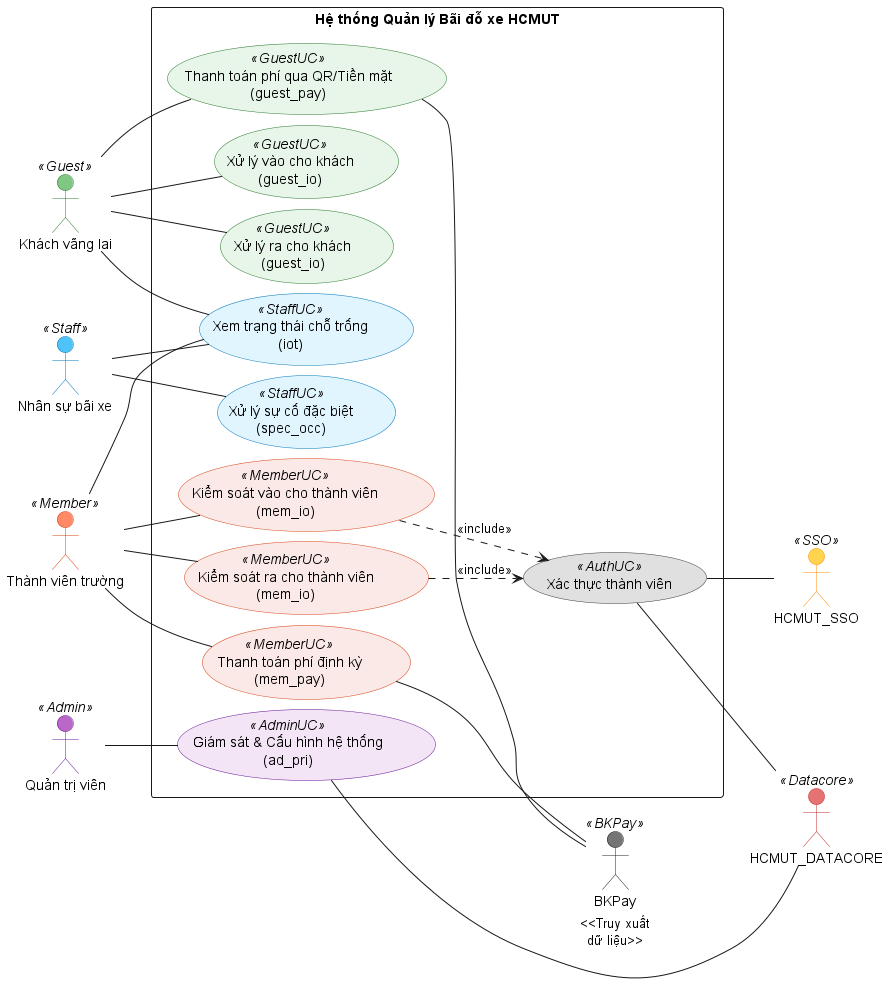

The diagram above was rendered by PlantUML. Its source (embedded in the PNG):
@startuml
left to right direction
skinparam packageStyle rectangle
skinparam nodesep 10
skinparam ranksep 20
skinparam defaultTextAlignment center

' Định dạng màu sắc giống với hình ảnh minh họa
skinparam actor {
    BackgroundColor<<Guest>> #81C784
    BorderColor<<Guest>> #2E7D32
    
    BackgroundColor<<Staff>> #4FC3F7
    BorderColor<<Staff>> #0277BD
    
    BackgroundColor<<Member>> #FF8A65
    BorderColor<<Member>> #D84315
    
    BackgroundColor<<Admin>> #BA68C8
    BorderColor<<Admin>> #6A1B9A
    
    BackgroundColor<<SSO>> #FFD54F
    BorderColor<<SSO>> #FF8F00
    
    BackgroundColor<<BKPay>> #757575
    BorderColor<<BKPay>> #212121
    
    BackgroundColor<<Datacore>> #E57373
    BorderColor<<Datacore>> #C62828
}

skinparam usecase {
    BackgroundColor<<GuestUC>> #E8F5E9
    BorderColor<<GuestUC>> #2E7D32
    
    BackgroundColor<<StaffUC>> #E1F5FE
    BorderColor<<StaffUC>> #0277BD
    
    BackgroundColor<<MemberUC>> #FBE9E7
    BorderColor<<MemberUC>> #D84315
    
    BackgroundColor<<AuthUC>> #E0E0E0
    BorderColor<<AuthUC>> #424242
    
    BackgroundColor<<AdminUC>> #F3E5F5
    BorderColor<<AdminUC>> #6A1B9A
}

' Danh sách các tác nhân (Actors)
actor "Khách vãng lai" <<Guest>> as Guest
actor "Nhân sự bãi xe" <<Staff>> as Staff
actor "Thành viên trường" <<Member>> as Member
actor "Quản trị viên" <<Admin>> as Admin

actor "HCMUT_SSO" <<SSO>> as SSO
actor "BKPay" <<BKPay>> as BKPay
actor "HCMUT_DATACORE" <<Datacore>> as Datacore

' Phạm vi hệ thống (System Boundary)
rectangle "Hệ thống Quản lý Bãi đỗ xe HCMUT" {
    
    ' Nhóm Use-case cho Khách
    usecase "Xử lý vào cho khách\n(guest_io)" <<GuestUC>> as UC_GuestIn
    usecase "Xử lý ra cho khách\n(guest_io)" <<GuestUC>> as UC_GuestOut
    usecase "Thanh toán phí qua QR/Tiền mặt\n(guest_pay)" <<GuestUC>> as UC_GuestPay
    
    ' Nhóm Use-case Chung/Nhân sự
    usecase "Xem trạng thái chỗ trống\n(iot)" <<StaffUC>> as UC_ViewSlots
    usecase "Xử lý sự cố đặc biệt\n(spec_occ)" <<StaffUC>> as UC_SpecOcc
    
    ' Nhóm Use-case cho Thành viên
    usecase "Kiểm soát vào cho thành viên\n(mem_io)" <<MemberUC>> as UC_MemIn
    usecase "Kiểm soát ra cho thành viên\n(mem_io)" <<MemberUC>> as UC_MemOut
    usecase "Thanh toán phí định kỳ\n(mem_pay)" <<MemberUC>> as UC_MemPay
    usecase "Xác thực thành viên" <<AuthUC>> as UC_Auth
    
    ' Nhóm Use-case cho Quản trị viên
    usecase "Giám sát & Cấu hình hệ thống\n(ad_pri)" <<AdminUC>> as UC_Admin
}

' --- MỐI QUAN HỆ CỦA CÁC TÁC NHÂN ---

' 1. Khách vãng lai
Guest -- UC_GuestIn
Guest -- UC_GuestOut
Guest -- UC_GuestPay
Guest -- UC_ViewSlots

' 2. Nhân sự bãi xe
Staff -- UC_ViewSlots
Staff -- UC_SpecOcc

' 3. Thành viên trường
Member -- UC_ViewSlots
Member -- UC_MemIn
Member -- UC_MemOut
Member -- UC_MemPay

' 4. Quản trị viên
Admin -- UC_Admin

' 5. Include Relationships (Quan hệ bao hàm nội bộ)
UC_MemIn ..> UC_Auth : <<include>>
UC_MemOut ..> UC_Auth : <<include>>

' 6. Hệ thống thanh toán (BKPay)
UC_GuestPay -- BKPay
UC_MemPay -- BKPay

' 7. Hệ thống dữ liệu & Định danh (SSO, DATACORE)
UC_Auth -- SSO
UC_Auth -- Datacore
UC_Admin -- Datacore : <<Truy xuất\ndữ liệu>>

@enduml